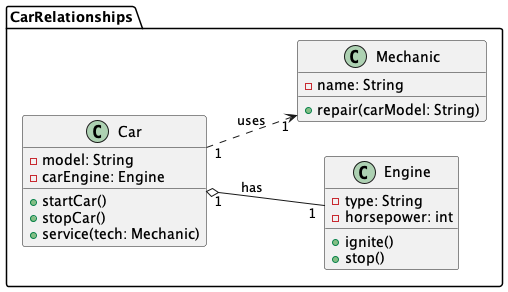

The diagram above was rendered by PlantUML. Its source (embedded in the PNG):
@startuml
left to right direction
package CarRelationships {

class Car {
    - model: String
    - carEngine: Engine
    + startCar()
    + stopCar()
    + service(tech: Mechanic)
}

class Engine {
    - type: String
    - horsepower: int
    + ignite()
    + stop()
}

class Mechanic {
    - name: String
    + repair(carModel: String)
}

' Aggregation (Car has Engine)
Car "1" o-- "1" Engine : has

' Dependency (Car uses Mechanic)
Car "1"..> "1" Mechanic : uses

}

@enduml